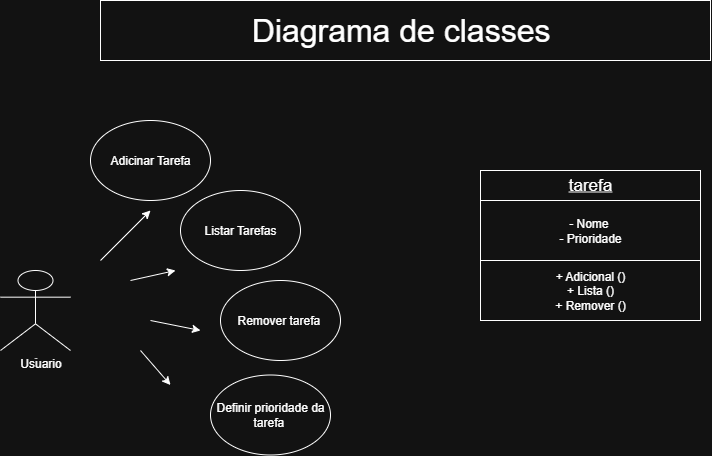

The diagram above was exported from draw.io. Its source (the exported page's mxGraphModel, read from the mxfile embedded in the PNG):
<mxGraphModel dx="2880" dy="620" grid="1" gridSize="10" guides="1" tooltips="1" connect="1" arrows="1" fold="1" page="1" pageScale="1" pageWidth="827" pageHeight="1169" math="0" shadow="0">
  <root>
    <mxCell id="0" />
    <mxCell id="1" parent="0" />
    <mxCell id="h27ahLE07W8jaBHQy5UE-1" value="Diagrama de classes&amp;nbsp;" style="rounded=0;whiteSpace=wrap;html=1;fontSize=32;" vertex="1" parent="1">
      <mxGeometry x="-740" y="210" width="610" height="60" as="geometry" />
    </mxCell>
    <mxCell id="h27ahLE07W8jaBHQy5UE-4" value="tarefa" style="rounded=0;whiteSpace=wrap;html=1;fontSize=17;fontStyle=4" vertex="1" parent="1">
      <mxGeometry x="-360" y="380" width="220" height="30" as="geometry" />
    </mxCell>
    <mxCell id="h27ahLE07W8jaBHQy5UE-5" value="- Nome&amp;nbsp;&lt;div&gt;- Prioridade&lt;/div&gt;" style="rounded=0;whiteSpace=wrap;html=1;" vertex="1" parent="1">
      <mxGeometry x="-360" y="410" width="220" height="60" as="geometry" />
    </mxCell>
    <mxCell id="h27ahLE07W8jaBHQy5UE-6" value="+ Adicional ()&lt;div&gt;+ Lista ()&lt;/div&gt;&lt;div&gt;+ Remover ()&lt;/div&gt;" style="rounded=0;whiteSpace=wrap;html=1;" vertex="1" parent="1">
      <mxGeometry x="-360" y="470" width="220" height="60" as="geometry" />
    </mxCell>
    <mxCell id="h27ahLE07W8jaBHQy5UE-8" value="Actor" style="shape=umlActor;verticalLabelPosition=bottom;verticalAlign=top;html=1;outlineConnect=0;fontStyle=0;fontSize=1;" vertex="1" parent="1">
      <mxGeometry x="-840" y="480" width="70" height="80" as="geometry" />
    </mxCell>
    <mxCell id="h27ahLE07W8jaBHQy5UE-9" value="Adicinar Tarefa" style="ellipse;whiteSpace=wrap;html=1;" vertex="1" parent="1">
      <mxGeometry x="-750" y="330" width="120" height="80" as="geometry" />
    </mxCell>
    <mxCell id="h27ahLE07W8jaBHQy5UE-10" value="Listar Tarefas" style="ellipse;whiteSpace=wrap;html=1;" vertex="1" parent="1">
      <mxGeometry x="-660" y="400" width="120" height="80" as="geometry" />
    </mxCell>
    <mxCell id="h27ahLE07W8jaBHQy5UE-11" value="Remover tarefa&amp;nbsp;" style="ellipse;whiteSpace=wrap;html=1;" vertex="1" parent="1">
      <mxGeometry x="-620" y="490" width="120" height="80" as="geometry" />
    </mxCell>
    <mxCell id="h27ahLE07W8jaBHQy5UE-12" value="Definir prioridade da tarefa&amp;nbsp;" style="ellipse;whiteSpace=wrap;html=1;" vertex="1" parent="1">
      <mxGeometry x="-630" y="584.5" width="120" height="80" as="geometry" />
    </mxCell>
    <mxCell id="h27ahLE07W8jaBHQy5UE-23" value="" style="endArrow=classic;html=1;rounded=0;" edge="1" parent="1">
      <mxGeometry width="50" height="50" relative="1" as="geometry">
        <mxPoint x="-740" y="470" as="sourcePoint" />
        <mxPoint x="-690" y="420" as="targetPoint" />
      </mxGeometry>
    </mxCell>
    <mxCell id="h27ahLE07W8jaBHQy5UE-28" value="" style="endArrow=classic;html=1;rounded=0;" edge="1" parent="1">
      <mxGeometry width="50" height="50" relative="1" as="geometry">
        <mxPoint x="-690" y="530" as="sourcePoint" />
        <mxPoint x="-640" y="540" as="targetPoint" />
        <Array as="points">
          <mxPoint x="-690" y="530" />
        </Array>
      </mxGeometry>
    </mxCell>
    <mxCell id="h27ahLE07W8jaBHQy5UE-29" value="" style="endArrow=classic;html=1;rounded=0;" edge="1" parent="1">
      <mxGeometry width="50" height="50" relative="1" as="geometry">
        <mxPoint x="-710" y="490" as="sourcePoint" />
        <mxPoint x="-665" y="480" as="targetPoint" />
      </mxGeometry>
    </mxCell>
    <mxCell id="h27ahLE07W8jaBHQy5UE-30" value="" style="endArrow=classic;html=1;rounded=0;" edge="1" parent="1">
      <mxGeometry width="50" height="50" relative="1" as="geometry">
        <mxPoint x="-700" y="560" as="sourcePoint" />
        <mxPoint x="-670" y="594.5" as="targetPoint" />
      </mxGeometry>
    </mxCell>
    <mxCell id="h27ahLE07W8jaBHQy5UE-32" value="Usuario&lt;div&gt;&lt;br&gt;&lt;/div&gt;" style="text;html=1;align=center;verticalAlign=middle;resizable=0;points=[];autosize=1;strokeColor=none;fillColor=none;" vertex="1" parent="1">
      <mxGeometry x="-830" y="560" width="60" height="40" as="geometry" />
    </mxCell>
  </root>
</mxGraphModel>